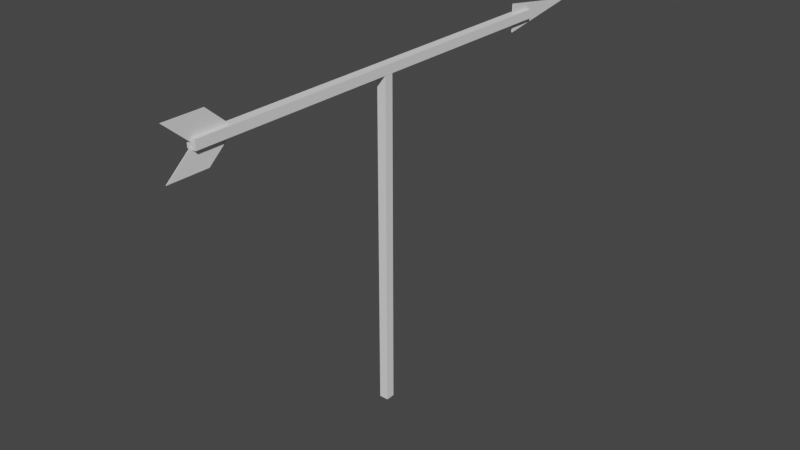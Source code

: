 # Source: Weather_Vane.blend  (saved by Blender 2.81.16; exported with 4.5.12 LTS)
import bpy
from mathutils import Matrix  # noqa: F401  (used for matrix-valued properties, if any)

bpy.ops.wm.read_factory_settings(use_empty=True)
scene = bpy.context.scene
scene.name = 'Scene'

# ---- collections
col_collection = bpy.data.collections.new('Collection'); scene.collection.children.link(col_collection)

# ---- world
world_world = bpy.data.worlds.new('World'); scene.world = world_world
world_world.use_nodes = True; world_world.node_tree.nodes.clear()
_N = world_world.node_tree.nodes; _L = world_world.node_tree.links
n0 = _N.new('ShaderNodeOutputWorld'); n0.name = 'World Output'; n0.location = (300, 300)
n1 = _N.new('ShaderNodeBackground'); n1.name = 'Background'; n1.location = (10, 300)
n1.inputs[0].default_value = (0.05088, 0.05088, 0.05088, 1.0)
_L.new(n1.outputs[0], n0.inputs[0])
n0.is_active_output = True
world_world.color = (0.05088, 0.05088, 0.05088)
world_world.use_sun_shadow = False
world_world.sun_shadow_jitter_overblur = 0.0

# ---- meshes
me_cube_002 = bpy.data.meshes.new('Cube.002')
me_cube_002.from_pydata([(-1.0, -1.0, 1.0), (-1.0, 1.0, 1.0), (1.0, -1.0, 1.0), (1.0, 1.0, 1.0), (-1.0, -1.0, 0.0), (-1.0, 1.0, 0.0), (1.0, 1.0, 0.0), (1.0, -1.0, 0.0)], [], [(4, 0, 1, 5), (5, 1, 3, 6), (6, 3, 2, 7), (7, 2, 0, 4), (3, 1, 0, 2), (7, 4, 5, 6)])
_uv = me_cube_002.uv_layers.new(name='UVMap')
_uv.uv.foreach_set('vector', [0.5, 0.0, 0.625, 0.0, 0.625, 0.25, 0.5, 0.25, 0.5, 0.25, 0.625, 0.25, 0.625, 0.5, 0.5, 0.5, 0.5, 0.5, 0.625, 0.5, 0.625, 0.75, 0.5, 0.75, 0.5, 0.75, 0.625, 0.75, 0.625, 1.0, 0.5, 1.0, 0.625, 0.5, 0.875, 0.5, 0.875, 0.75, 0.625, 0.75, 0.5, 0.75, 0.5, 0.0, 0.5, 0.25, 0.5, 0.5])
me_cube_002.use_remesh_fix_poles = True
me_cube_002.use_remesh_preserve_attributes = False
me_cube_002.use_mirror_vertex_groups = False
me_cube_002.update()
me_cube_003 = bpy.data.meshes.new('Cube.003')
me_cube_003.from_pydata([(-1.0, -1.0, -1.0), (-1.0, -1.0, 1.0), (-1.0, 1.0, -1.0), (-1.0, 1.0, 1.0), (1.0, -1.0, -1.0), (1.0, -1.0, 1.0), (1.0, 1.0, -1.0), (1.0, 1.0, 1.0)], [], [(0, 1, 3, 2), (2, 3, 7, 6), (6, 7, 5, 4), (4, 5, 1, 0), (2, 6, 4, 0), (7, 3, 1, 5)])
_uv = me_cube_003.uv_layers.new(name='UVMap')
_uv.uv.foreach_set('vector', [0.375, 0.0, 0.625, 0.0, 0.625, 0.25, 0.375, 0.25, 0.375, 0.25, 0.625, 0.25, 0.625, 0.5, 0.375, 0.5, 0.375, 0.5, 0.625, 0.5, 0.625, 0.75, 0.375, 0.75, 0.375, 0.75, 0.625, 0.75, 0.625, 1.0, 0.375, 1.0, 0.125, 0.5, 0.375, 0.5, 0.375, 0.75, 0.125, 0.75, 0.625, 0.5, 0.875, 0.5, 0.875, 0.75, 0.625, 0.75])
me_cube_003.use_remesh_fix_poles = True
me_cube_003.use_remesh_preserve_attributes = False
me_cube_003.use_mirror_vertex_groups = False
me_cube_003.update()
me_cube_004 = bpy.data.meshes.new('Cube.004')
me_cube_004.from_pydata([(-1.0, -1.0, -1.0), (-1.0, -1.0, 1.0), (-1.0, 1.0, -1.0), (1.0, -1.0, -1.0), (1.0, -1.0, 1.0), (1.0, 1.0, -1.0)], [], [(2, 1, 4, 5), (5, 4, 3), (0, 1, 2), (3, 4, 1, 0), (2, 5, 3, 0)])
_uv = me_cube_004.uv_layers.new(name='UVMap')
_uv.uv.foreach_set('vector', [0.125, 0.5, 0.625, 1.0, 0.625, 0.75, 0.375, 0.5, 0.375, 0.5, 0.625, 0.75, 0.375, 0.75, 0.375, 1.0, 0.625, 1.0, 0.125, 0.5, 0.375, 0.75, 0.625, 0.75, 0.625, 1.0, 0.375, 1.0, 0.125, 0.5, 0.375, 0.5, 0.375, 0.75, 0.125, 0.75])
me_cube_004.use_remesh_fix_poles = True
me_cube_004.use_remesh_preserve_attributes = False
me_cube_004.use_mirror_vertex_groups = False
me_cube_004.update()
me_cube_005 = bpy.data.meshes.new('Cube.005')
me_cube_005.from_pydata([(-1.0, -1.0, -1.0), (-1.0, -1.0, 1.0), (-1.0, 1.0, -1.0), (1.0, -1.0, -1.0), (1.0, -1.0, 1.0), (1.0, 1.0, -1.0)], [], [(2, 1, 4, 5), (5, 4, 3), (0, 1, 2), (3, 4, 1, 0), (2, 5, 3, 0)])
_uv = me_cube_005.uv_layers.new(name='UVMap')
_uv.uv.foreach_set('vector', [0.125, 0.5, 0.625, 1.0, 0.625, 0.75, 0.375, 0.5, 0.375, 0.5, 0.625, 0.75, 0.375, 0.75, 0.375, 1.0, 0.625, 1.0, 0.125, 0.5, 0.375, 0.75, 0.625, 0.75, 0.625, 1.0, 0.375, 1.0, 0.125, 0.5, 0.375, 0.5, 0.375, 0.75, 0.125, 0.75])
me_cube_005.use_remesh_fix_poles = True
me_cube_005.use_remesh_preserve_attributes = False
me_cube_005.use_mirror_vertex_groups = False
me_cube_005.update()
me_cube_006 = bpy.data.meshes.new('Cube.006')
me_cube_006.from_pydata([(-1.0, -1.0, -1.0), (-1.0, -2.257, 0.09625), (-1.0, 1.0, -1.0), (-1.0, -0.2566, 0.09625), (1.0, -1.0, -1.0), (1.0, -2.257, 0.09625), (1.0, 1.0, -1.0), (1.0, -0.2566, 0.09625)], [], [(0, 1, 3, 2), (2, 3, 7, 6), (6, 7, 5, 4), (4, 5, 1, 0), (2, 6, 4, 0), (7, 3, 1, 5)])
_uv = me_cube_006.uv_layers.new(name='UVMap')
_uv.uv.foreach_set('vector', [0.375, 0.0, 0.625, 0.0, 0.625, 0.25, 0.375, 0.25, 0.375, 0.25, 0.625, 0.25, 0.625, 0.5, 0.375, 0.5, 0.375, 0.5, 0.625, 0.5, 0.625, 0.75, 0.375, 0.75, 0.375, 0.75, 0.625, 0.75, 0.625, 1.0, 0.375, 1.0, 0.125, 0.5, 0.375, 0.5, 0.375, 0.75, 0.125, 0.75, 0.625, 0.5, 0.875, 0.5, 0.875, 0.75, 0.625, 0.75])
me_cube_006.use_remesh_fix_poles = True
me_cube_006.use_remesh_preserve_attributes = False
me_cube_006.use_mirror_vertex_groups = False
me_cube_006.update()
me_cube_007 = bpy.data.meshes.new('Cube.007')
me_cube_007.from_pydata([(-1.0, -1.0, -1.0), (-1.0, -2.257, 0.09625), (-1.0, 1.0, -1.0), (-1.0, -0.2566, 0.09625), (1.0, -1.0, -1.0), (1.0, -2.257, 0.09625), (1.0, 1.0, -1.0), (1.0, -0.2566, 0.09625)], [], [(0, 1, 3, 2), (2, 3, 7, 6), (6, 7, 5, 4), (4, 5, 1, 0), (2, 6, 4, 0), (7, 3, 1, 5)])
_uv = me_cube_007.uv_layers.new(name='UVMap')
_uv.uv.foreach_set('vector', [0.375, 0.0, 0.625, 0.0, 0.625, 0.25, 0.375, 0.25, 0.375, 0.25, 0.625, 0.25, 0.625, 0.5, 0.375, 0.5, 0.375, 0.5, 0.625, 0.5, 0.625, 0.75, 0.375, 0.75, 0.375, 0.75, 0.625, 0.75, 0.625, 1.0, 0.375, 1.0, 0.125, 0.5, 0.375, 0.5, 0.375, 0.75, 0.125, 0.75, 0.625, 0.5, 0.875, 0.5, 0.875, 0.75, 0.625, 0.75])
me_cube_007.use_remesh_fix_poles = True
me_cube_007.use_remesh_preserve_attributes = False
me_cube_007.use_mirror_vertex_groups = False
me_cube_007.update()

# ---- objects
ob_cube_001 = bpy.data.objects.new('Cube.001', me_cube_002)
ob_cube = bpy.data.objects.new('Cube', me_cube_003)
ob_cube_002 = bpy.data.objects.new('Cube.002', me_cube_004)
ob_cube_003 = bpy.data.objects.new('Cube.003', me_cube_005)
ob_cube_004 = bpy.data.objects.new('Cube.004', me_cube_006)
ob_cube_005 = bpy.data.objects.new('Cube.005', me_cube_007)

# ---- transforms, parenting, visibility, modifiers, constraints
ob_cube_001.location = (0.0, 0.0, 0.0)
ob_cube_001.scale = (0.1006, 0.1006, 7.391)
ob_cube_001.lineart.crease_threshold = 0.0
ob_cube.location = (0.0, 0.0, 7.497)
ob_cube.scale = (0.101, -4.734, 0.101)
ob_cube.lineart.crease_threshold = 0.0
ob_cube_002.location = (-8.058e-16, 5.2, 7.345)
ob_cube_002.rotation_euler = (0.0, 3.142, 0.0)
ob_cube_002.scale = (-0.01258, 1.0, 0.156)
ob_cube_002.lineart.crease_threshold = 0.0
ob_cube_003.location = (-8.058e-16, 5.2, 7.656)
ob_cube_003.scale = (0.01258, 1.0, 0.156)
ob_cube_003.lineart.crease_threshold = 0.0
ob_cube_004.location = (0.0, -4.289, 7.012)
ob_cube_004.rotation_euler = (0.0, 3.142, 0.0)
ob_cube_004.scale = (0.005846, 0.4497, 0.4497)
ob_cube_004.lineart.crease_threshold = 0.0
ob_cube_005.location = (0.0, -4.289, 7.975)
ob_cube_005.scale = (0.005846, 0.4497, 0.4497)
ob_cube_005.lineart.crease_threshold = 0.0

# ---- collection membership
col_collection.objects.link(ob_cube_001)
col_collection.objects.link(ob_cube)
col_collection.objects.link(ob_cube_002)
col_collection.objects.link(ob_cube_003)
col_collection.objects.link(ob_cube_004)
col_collection.objects.link(ob_cube_005)

# ---- scene / render settings (as saved in the file)
scene.frame_start = 1; scene.frame_end = 250; scene.frame_set(1)
scene.render.engine = 'BLENDER_EEVEE_NEXT'
scene.cycles.use_denoising = False
scene.cycles.samples = 128
scene.cycles.sampling_pattern = 'TABULATED_SOBOL'
scene.cycles.use_adaptive_sampling = False
scene.cycles.use_light_tree = False
scene.view_settings.view_transform = 'Filmic'
bpy.context.view_layer.update()

# ---- added for rendering (the .blend has no active camera and no usable light): camera, sun
cam_auto = bpy.data.cameras.new('AutoCamera')
cam_auto.lens = 50.0
cam_auto.sensor_width = 36.0
cam_auto.clip_end = 1000.0
ob_auto_camera = bpy.data.objects.new('AutoCamera', cam_auto)
scene.collection.objects.link(ob_auto_camera)
ob_auto_camera.location = (12.9752, -15.1221, 14.3891)
ob_auto_camera.rotation_euler = (1.09748, -7.21219e-08, 0.694738)
scene.camera = ob_auto_camera
light_auto_sun = bpy.data.lights.new('AutoSun', 'SUN')
light_auto_sun.energy = 3.0
light_auto_sun.angle = 0.0523599
ob_auto_sun = bpy.data.objects.new('AutoSun', light_auto_sun)
scene.collection.objects.link(ob_auto_sun)
ob_auto_sun.rotation_euler = (0.872665, 0.174533, 0.523599)
bpy.context.view_layer.update()

